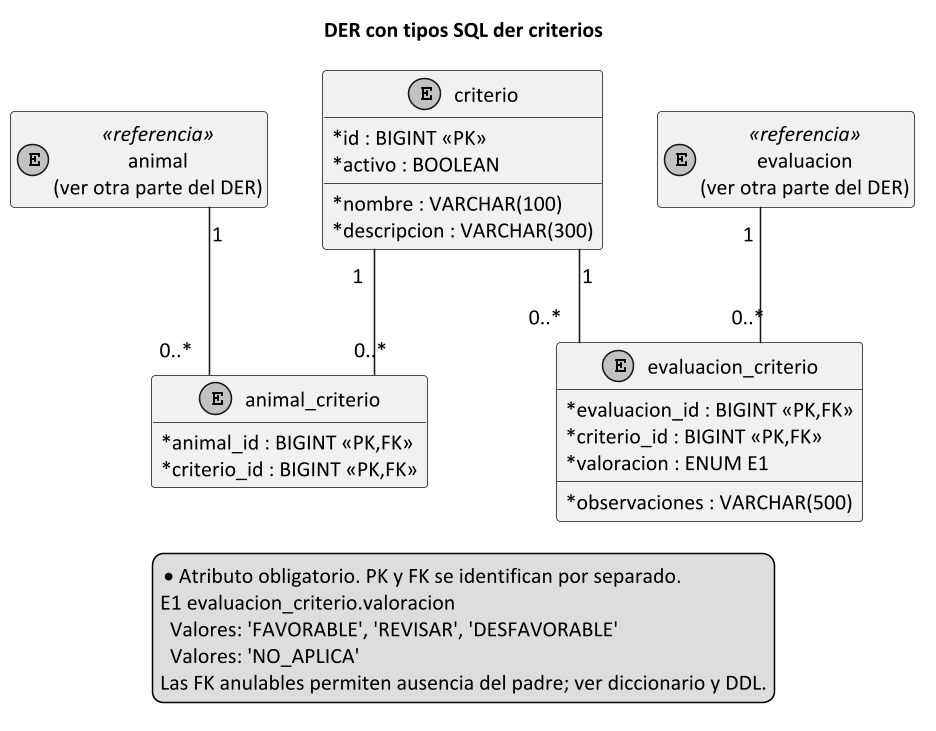

The diagram above was rendered by PlantUML. Its source (embedded in the PNG):
@startuml
title DER con tipos SQL der criterios
skinparam monochrome true
skinparam shadowing false
skinparam classAttributeIconSize 0
skinparam defaultFontName Calibri
skinparam defaultFontSize 14
skinparam dpi 150
hide empty members
top to bottom direction
skinparam linetype ortho
entity "criterio" as criterio {
 * id : BIGINT <<PK>>
 * nombre : VARCHAR(100)
 * descripcion : VARCHAR(300)
 * activo : BOOLEAN
}
entity "animal_criterio" as animal_criterio {
 * animal_id : BIGINT <<PK,FK>>
 * criterio_id : BIGINT <<PK,FK>>
}
entity "evaluacion_criterio" as evaluacion_criterio {
 * evaluacion_id : BIGINT <<PK,FK>>
 * criterio_id : BIGINT <<PK,FK>>
 * valoracion : ENUM E1
 * observaciones : VARCHAR(500)
}
entity "animal\n(ver otra parte del DER)" as animal <<referencia>>
animal "1" -- "0..*" animal_criterio
criterio "1" -- "0..*" animal_criterio
entity "evaluacion\n(ver otra parte del DER)" as evaluacion <<referencia>>
evaluacion "1" -- "0..*" evaluacion_criterio
criterio "1" -- "0..*" evaluacion_criterio
legend bottom
* Atributo obligatorio. PK y FK se identifican por separado.
E1 evaluacion_criterio.valoracion
  Valores: 'FAVORABLE', 'REVISAR', 'DESFAVORABLE'
  Valores: 'NO_APLICA'
Las FK anulables permiten ausencia del padre; ver diccionario y DDL.
endlegend
@enduml